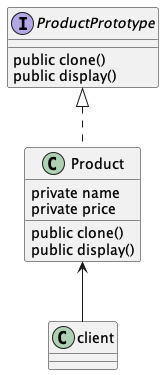

The diagram above was rendered by PlantUML. Its source (embedded in the PNG):
@startuml Product

interface ProductPrototype {
    public clone()
    public display()
} 

class Product {
    private name
    private price

    public clone()
    public display()
}

class client

ProductPrototype <|.. Product
Product <-- client

@enduml